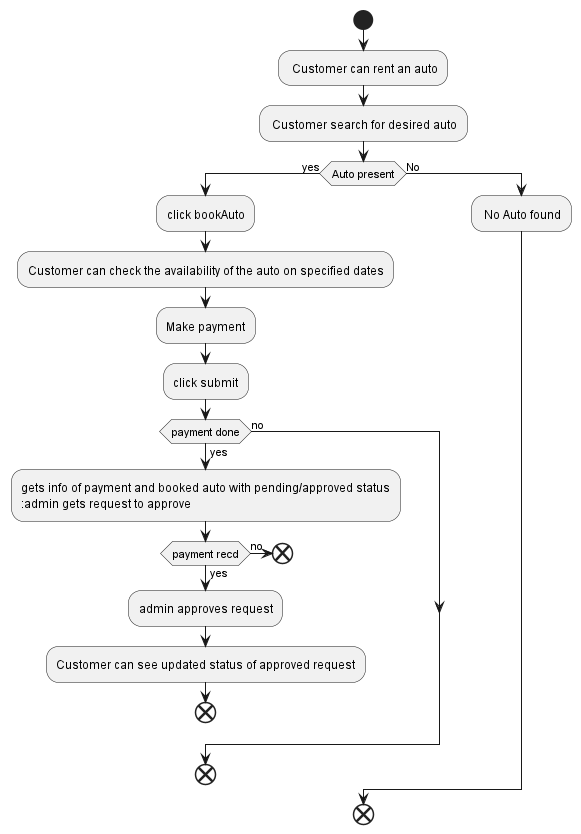

The diagram above was rendered by PlantUML. Its source (embedded in the PNG):
@startuml

start
   : Customer can rent an auto;
   : Customer search for desired auto;

if (Auto present) then (yes)
    :click bookAuto;
    :Customer can check the availability of the auto on specified dates;
    :Make payment;
    :click submit;
    if (payment done) then (yes)
    :gets info of payment and booked auto with pending/approved status
    :admin gets request to approve ;
    if(payment recd) then (yes)
    :admin approves request;
    :Customer can see updated status of approved request;
    else(no)
    end;
    endif;
    end;
    else(no)
    endif;
    end;
else (No)
    : No Auto found;
endif;
end;
@enduml